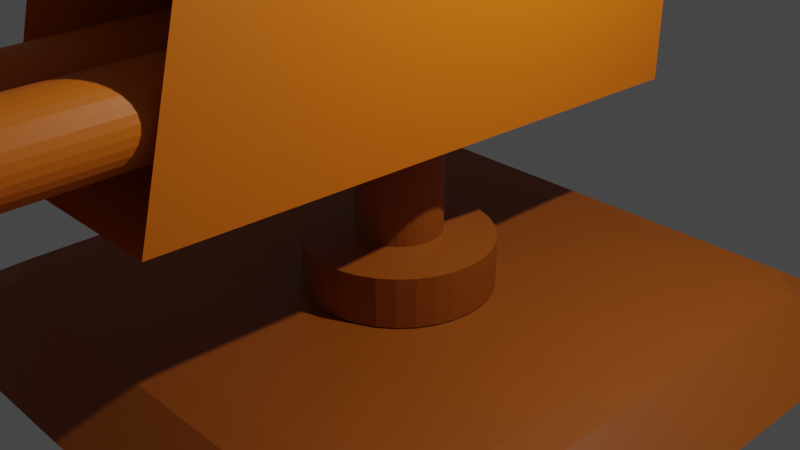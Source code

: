 # Source: coloredturnet.blend  (saved by Blender 2.92.15; exported with 4.5.12 LTS)
import bpy
from mathutils import Matrix  # noqa: F401  (used for matrix-valued properties, if any)

bpy.ops.wm.read_factory_settings(use_empty=True)
scene = bpy.context.scene
scene.name = 'Scene'

# ---- collections
col_collection = bpy.data.collections.new('Collection'); scene.collection.children.link(col_collection)

# ---- materials (node trees are filled in below, after node groups)
mat_material = bpy.data.materials.new('Material')
mat_material.use_transparent_shadow = False
mat_material_001 = bpy.data.materials.new('Material.001')
mat_material_001.use_transparent_shadow = False

# ---- material node trees
mat_material.use_nodes = True; mat_material.node_tree.nodes.clear()
_N = mat_material.node_tree.nodes; _L = mat_material.node_tree.links
n0 = _N.new('ShaderNodeBsdfPrincipled'); n0.name = 'Principled BSDF'; n0.location = (10, 300)
n0.distribution = 'GGX'
n0.subsurface_method = 'BURLEY'
n0.inputs[0].default_value = (0.305, 0.07227, 0.0009106, 1.0)
n0.inputs[3].default_value = 1.45
n0.inputs[27].default_value = (0.0, 0.0, 0.0, 1.0)
n0.inputs[28].default_value = 1.0
n1 = _N.new('ShaderNodeOutputMaterial'); n1.name = 'Material Output'; n1.location = (300, 300)
_L.new(n0.outputs[0], n1.inputs[0])
n1.is_active_output = True
mat_material_001.use_nodes = True; mat_material_001.node_tree.nodes.clear()
_N = mat_material_001.node_tree.nodes; _L = mat_material_001.node_tree.links
n0 = _N.new('ShaderNodeBsdfPrincipled'); n0.name = 'Principled BSDF'; n0.location = (10, 300)
n0.distribution = 'GGX'
n0.subsurface_method = 'BURLEY'
n0.inputs[0].default_value = (0.7842, 0.1749, 0.001391, 1.0)
n0.inputs[3].default_value = 1.45
n0.inputs[27].default_value = (0.0, 0.0, 0.0, 1.0)
n0.inputs[28].default_value = 1.0
n1 = _N.new('ShaderNodeOutputMaterial'); n1.name = 'Material Output'; n1.location = (300, 300)
_L.new(n0.outputs[0], n1.inputs[0])
n1.is_active_output = True

# ---- world
world_world = bpy.data.worlds.new('World'); scene.world = world_world
world_world.use_nodes = True; world_world.node_tree.nodes.clear()
_N = world_world.node_tree.nodes; _L = world_world.node_tree.links
n0 = _N.new('ShaderNodeOutputWorld'); n0.name = 'World Output'; n0.location = (300, 300)
n1 = _N.new('ShaderNodeBackground'); n1.name = 'Background'; n1.location = (10, 300)
n1.inputs[0].default_value = (0.05088, 0.05088, 0.05088, 1.0)
_L.new(n1.outputs[0], n0.inputs[0])
n0.is_active_output = True
world_world.color = (0.05088, 0.05088, 0.05088)
world_world.use_sun_shadow = False
world_world.sun_shadow_jitter_overblur = 0.0

# ---- cameras
cam_camera = bpy.data.cameras.new('Camera')
cam_camera.clip_end = 100.0
cam_camera.ortho_scale = 7.314

# ---- lights
light_light = bpy.data.lights.new('Light', 'POINT')
light_light.transmission_factor = 0.0
light_light.energy = 1000.0
light_light.shadow_soft_size = 0.1
light_light.shadow_maximum_resolution = 0.006
light_light.use_absolute_resolution = True

# ---- meshes
me_cylinder = bpy.data.meshes.new('Cylinder')
me_cylinder.from_pydata([(0.8317, -0.8317, -1.016), (-0.8317, -0.8317, -1.016), (0.8317, 0.8317, -1.016), (-0.8317, 0.8317, -1.016), (2.633, 3.011, -0.9995), (2.612, 2.612, -0.983), (3.011, 2.633, -0.9995), (3.385, 3.385, -1.443), (3.344, 3.722, -1.42), (3.722, 3.344, -1.42), (3.011, -2.633, -0.9995), (2.612, -2.612, -0.983), (2.633, -3.011, -0.9995), (3.722, -3.344, -1.42), (3.344, -3.722, -1.42), (3.385, -3.385, -1.443), (-2.633, 3.011, -0.9995), (-3.011, 2.633, -0.9995), (-2.612, 2.612, -0.983), (-3.722, 3.344, -1.42), (-3.344, 3.722, -1.42), (-3.385, 3.385, -1.443), (-3.011, -2.633, -0.9995), (-2.633, -3.011, -0.9995), (-2.612, -2.612, -0.983), (-3.385, -3.385, -1.443), (-3.344, -3.722, -1.42), (-3.722, -3.344, -1.42), (0.0, 1.0, -1.0), (0.0, 1.0, -0.4685), (0.1951, 0.9808, -1.0), (0.1951, 0.9808, -0.4685), (0.3827, 0.9239, -1.0), (0.3827, 0.9239, -0.4685), (0.5556, 0.8315, -1.0), (0.5556, 0.8315, -0.4685), (0.7071, 0.7071, -1.0), (0.7071, 0.7071, -0.4685), (0.8315, 0.5556, -1.0), (0.8315, 0.5556, -0.4685), (0.9239, 0.3827, -1.0), (0.9239, 0.3827, -0.4685), (0.9808, 0.1951, -1.0), (0.9808, 0.1951, -0.4685), (1.0, 7.55e-08, -1.0), (1.0, 7.55e-08, -0.4685), (0.9808, -0.1951, -1.0), (0.9808, -0.1951, -0.4685), (0.9239, -0.3827, -1.0), (0.9239, -0.3827, -0.4685), (0.8315, -0.5556, -1.0), (0.8315, -0.5556, -0.4685), (0.7071, -0.7071, -1.0), (0.7071, -0.7071, -0.4685), (0.5556, -0.8315, -1.0), (0.5556, -0.8315, -0.4685), (0.3827, -0.9239, -1.0), (0.3827, -0.9239, -0.4685), (0.1951, -0.9808, -1.0), (0.1951, -0.9808, -0.4685), (-3.258e-07, -1.0, -1.0), (-3.258e-07, -1.0, -0.4685), (-0.1951, -0.9808, -1.0), (-0.1951, -0.9808, -0.4685), (-0.3827, -0.9239, -1.0), (-0.3827, -0.9239, -0.4685), (-0.5556, -0.8315, -1.0), (-0.5556, -0.8315, -0.4685), (-0.7071, -0.7071, -1.0), (-0.7071, -0.7071, -0.4685), (-0.8315, -0.5556, -1.0), (-0.8315, -0.5556, -0.4685), (-0.9239, -0.3827, -1.0), (-0.9239, -0.3827, -0.4685), (-0.9808, -0.1951, -1.0), (-0.9808, -0.1951, -0.4685), (-1.0, 9.656e-07, -1.0), (-1.0, 9.656e-07, -0.4685), (-0.9808, 0.1951, -1.0), (-0.9808, 0.1951, -0.4685), (-0.9239, 0.3827, -1.0), (-0.9239, 0.3827, -0.4685), (-0.8315, 0.5556, -1.0), (-0.8315, 0.5556, -0.4685), (-0.7071, 0.7071, -1.0), (-0.7071, 0.7071, -0.4685), (-0.5556, 0.8315, -1.0), (-0.5556, 0.8315, -0.4685), (-0.3827, 0.9239, -1.0), (-0.3827, 0.9239, -0.4685), (-0.1951, 0.9808, -1.0), (-0.1951, 0.9808, -0.4685), (0.08853, 0.4451, -0.4089), (6.486e-08, 0.4538, -0.4089), (0.1737, 0.4192, -0.4089), (0.2521, 0.3773, -0.4089), (0.3209, 0.3209, -0.4089), (0.3773, 0.2521, -0.4089), (0.4192, 0.1737, -0.4089), (0.4451, 0.08853, -0.4089), (0.4538, 1.899e-07, -0.4089), (0.4451, -0.08853, -0.4089), (0.4192, -0.1737, -0.4089), (0.3773, -0.2521, -0.4089), (0.3209, -0.3209, -0.4089), (0.2521, -0.3773, -0.4089), (0.1737, -0.4192, -0.4089), (0.08853, -0.4451, -0.4089), (-8.3e-08, -0.4538, -0.4089), (-0.08853, -0.4451, -0.4089), (-0.1737, -0.4192, -0.4089), (-0.2521, -0.3773, -0.4089), (-0.3209, -0.3209, -0.4089), (-0.3773, -0.2521, -0.4089), (-0.4192, -0.1737, -0.4089), (-0.4451, -0.08853, -0.4089), (-0.4538, 5.938e-07, -0.4089), (-0.4451, 0.08853, -0.4089), (-0.4192, 0.1737, -0.4089), (-0.3773, 0.2521, -0.4089), (-0.3209, 0.3209, -0.4089), (-0.2521, 0.3773, -0.4089), (-0.1737, 0.4192, -0.4089), (-0.08853, 0.4451, -0.4089), (0.08853, 0.4451, 0.9638), (6.594e-08, 0.4538, 0.9638), (0.1737, 0.4192, 0.9638), (0.2521, 0.3773, 0.9638), (0.3209, 0.3209, 0.9638), (0.3773, 0.2521, 0.9638), (0.4192, 0.1737, 0.9638), (0.4451, 0.08853, 0.9638), (0.4538, 1.899e-07, 0.9638), (0.4451, -0.08853, 0.9638), (0.4192, -0.1737, 0.9638), (0.3773, -0.2521, 0.9638), (0.3209, -0.3209, 0.9638), (0.2521, -0.3773, 0.9638), (0.1737, -0.4192, 0.9638), (0.08853, -0.4451, 0.9638), (-8.192e-08, -0.4538, 0.9638), (-0.08853, -0.4451, 0.9638), (-0.1737, -0.4192, 0.9638), (-0.2521, -0.3773, 0.9638), (-0.3209, -0.3209, 0.9638), (-0.3773, -0.2521, 0.9638), (-0.4192, -0.1737, 0.9638), (-0.4451, -0.08853, 0.9638), (-0.4538, 5.938e-07, 0.9638), (-0.4451, 0.08853, 0.9638), (-0.4192, 0.1737, 0.9638), (-0.3773, 0.2521, 0.9638), (-0.3209, 0.3209, 0.9638), (-0.2521, 0.3773, 0.9638), (-0.1737, 0.4192, 0.9638), (-0.08853, 0.4451, 0.9638)], [], [(27, 22, 17, 19), (24, 11, 0, 1), (18, 24, 1, 3), (14, 12, 23, 26), (5, 18, 3, 2), (9, 6, 10, 13), (2, 3, 1, 0), (21, 7, 15, 25), (11, 5, 2, 0), (4, 5, 6), (7, 8, 9), (10, 11, 12), (13, 14, 15), (16, 17, 18), (19, 20, 21), (22, 23, 24), (25, 26, 27), (21, 25, 27, 19), (7, 21, 20, 8), (6, 9, 8, 4), (26, 23, 22, 27), (12, 14, 13, 10), (16, 20, 19, 17), (11, 24, 23, 12), (5, 11, 10, 6), (25, 15, 14, 26), (24, 18, 17, 22), (18, 5, 4, 16), (15, 7, 9, 13), (20, 16, 4, 8), (28, 29, 31, 30), (30, 31, 33, 32), (32, 33, 35, 34), (34, 35, 37, 36), (36, 37, 39, 38), (38, 39, 41, 40), (40, 41, 43, 42), (42, 43, 45, 44), (44, 45, 47, 46), (46, 47, 49, 48), (48, 49, 51, 50), (50, 51, 53, 52), (52, 53, 55, 54), (54, 55, 57, 56), (56, 57, 59, 58), (58, 59, 61, 60), (60, 61, 63, 62), (62, 63, 65, 64), (64, 65, 67, 66), (66, 67, 69, 68), (68, 69, 71, 70), (70, 71, 73, 72), (72, 73, 75, 74), (74, 75, 77, 76), (76, 77, 79, 78), (78, 79, 81, 80), (80, 81, 83, 82), (82, 83, 85, 84), (84, 85, 87, 86), (86, 87, 89, 88), (41, 39, 97, 98), (88, 89, 91, 90), (90, 91, 29, 28), (28, 30, 32, 34, 36, 38, 40, 42, 44, 46, 48, 50, 52, 54, 56, 58, 60, 62, 64, 66, 68, 70, 72, 74, 76, 78, 80, 82, 84, 86, 88, 90), (121, 120, 152, 153), (59, 57, 106, 107), (77, 75, 115, 116), (33, 31, 92, 94), (51, 49, 102, 103), (69, 67, 111, 112), (87, 85, 120, 121), (43, 41, 98, 99), (61, 59, 107, 108), (79, 77, 116, 117), (35, 33, 94, 95), (53, 51, 103, 104), (71, 69, 112, 113), (89, 87, 121, 122), (45, 43, 99, 100), (63, 61, 108, 109), (81, 79, 117, 118), (37, 35, 95, 96), (55, 53, 104, 105), (73, 71, 113, 114), (91, 89, 122, 123), (47, 45, 100, 101), (65, 63, 109, 110), (83, 81, 118, 119), (39, 37, 96, 97), (57, 55, 105, 106), (75, 73, 114, 115), (31, 29, 93, 92), (29, 91, 123, 93), (49, 47, 101, 102), (67, 65, 110, 111), (85, 83, 119, 120), (124, 125, 155, 154, 153, 152, 151, 150, 149, 148, 147, 146, 145, 144, 143, 142, 141, 140, 139, 138, 137, 136, 135, 134, 133, 132, 131, 130, 129, 128, 127, 126), (108, 107, 139, 140), (95, 94, 126, 127), (122, 121, 153, 154), (109, 108, 140, 141), (96, 95, 127, 128), (123, 122, 154, 155), (110, 109, 141, 142), (97, 96, 128, 129), (93, 123, 155, 125), (111, 110, 142, 143), (98, 97, 129, 130), (112, 111, 143, 144), (99, 98, 130, 131), (113, 112, 144, 145), (100, 99, 131, 132), (114, 113, 145, 146), (101, 100, 132, 133), (115, 114, 146, 147), (102, 101, 133, 134), (116, 115, 147, 148), (103, 102, 134, 135), (117, 116, 148, 149), (104, 103, 135, 136), (118, 117, 149, 150), (105, 104, 136, 137), (119, 118, 150, 151), (106, 105, 137, 138), (92, 93, 125, 124), (120, 119, 151, 152), (107, 106, 138, 139), (94, 92, 124, 126)])
_uv = me_cylinder.uv_layers.new(name='UVMap')
_uv.uv.foreach_set('vector', [0.4279, 0.2212, 0.5567, 0.2225, 0.5567, 0.3482, 0.4279, 0.3494, 0.5639, 0.7862, 0.5639, 0.6431, 0.5639, 0.6431, 0.5639, 0.7862, 0.5639, 0.3569, 0.5639, 0.2138, 0.5639, 0.2138, 0.5639, 0.3569, 0.4948, 0.6681, 0.5562, 0.6687, 0.5562, 0.7287, 0.4948, 0.7292, 0.5639, 0.5, 0.5639, 0.3569, 0.5639, 0.3569, 0.5639, 0.5, 0.4566, 0.536, 0.528, 0.5367, 0.528, 0.6064, 0.4566, 0.6071, 0.5639, 0.5, 0.707, 0.5, 0.707, 0.6431, 0.5639, 0.6431, 0.3135, 0.5358, 0.3849, 0.5358, 0.3849, 0.6073, 0.3135, 0.6073, 0.5639, 0.6431, 0.5639, 0.5, 0.5639, 0.5, 0.5639, 0.6431, 0.5567, 0.4913, 0.5639, 0.5, 0.528, 0.5367, 0.3849, 0.5358, 0.4128, 0.5, 0.4207, 0.5079, 0.528, 0.6064, 0.5639, 0.6431, 0.5562, 0.6687, 0.42, 0.6352, 0.4128, 0.6431, 0.4136, 0.6431, 0.5567, 0.3656, 0.5567, 0.3482, 0.5639, 0.3569, 0.2784, 0.5079, 0.2856, 0.5, 0.2776, 0.5072, 0.5567, 0.2225, 0.5575, 0.2138, 0.5639, 0.2224, 0.3135, 0.6073, 0.2856, 0.6431, 0.2776, 0.6352, 0.3135, 0.5358, 0.3135, 0.6073, 0.2776, 0.6352, 0.2776, 0.5079, 0.3849, 0.5358, 0.3135, 0.5358, 0.2856, 0.5, 0.4128, 0.5, 0.528, 0.5367, 0.4566, 0.536, 0.4279, 0.4925, 0.5567, 0.4913, 0.4286, 0.2138, 0.5575, 0.2138, 0.5567, 0.2225, 0.4279, 0.2212, 0.5562, 0.6687, 0.4948, 0.6681, 0.4566, 0.6071, 0.528, 0.6064, 0.5567, 0.3656, 0.4279, 0.3644, 0.4279, 0.3494, 0.5567, 0.3482, 0.5639, 0.6431, 0.5639, 0.7862, 0.5562, 0.7287, 0.5562, 0.6687, 0.5639, 0.5, 0.5639, 0.6431, 0.528, 0.6064, 0.528, 0.5367, 0.3135, 0.6073, 0.3849, 0.6073, 0.4128, 0.6431, 0.2856, 0.6431, 0.5639, 0.2138, 0.5639, 0.3569, 0.5567, 0.3482, 0.5567, 0.2225, 0.5639, 0.3569, 0.5639, 0.5, 0.5567, 0.4913, 0.5567, 0.3656, 0.3849, 0.6073, 0.3849, 0.5358, 0.4566, 0.536, 0.4566, 0.6071, 0.4279, 0.3644, 0.5567, 0.3656, 0.5567, 0.4913, 0.4279, 0.4925, 0.7785, 0.5, 0.7785, 0.7862, 0.7606, 0.7862, 0.7606, 0.5, 0.7606, 0.5, 0.7606, 0.7862, 0.7427, 0.7862, 0.7427, 0.5, 0.7427, 0.5, 0.7427, 0.7862, 0.7249, 0.7862, 0.7249, 0.5, 0.7249, 0.5, 0.7249, 0.7862, 0.707, 0.7862, 0.707, 0.5, 0.707, 0.5, 0.707, 0.7862, 0.6891, 0.7862, 0.6891, 0.5, 0.6891, 0.5, 0.6891, 0.7862, 0.6712, 0.7862, 0.6712, 0.5, 0.6712, 0.5, 0.6712, 0.7862, 0.6533, 0.7862, 0.6533, 0.5, 0.6533, 0.5, 0.6533, 0.7862, 0.6354, 0.7862, 0.6354, 0.5, 0.6354, 0.5, 0.6354, 0.7862, 0.6175, 0.7862, 0.6175, 0.5, 0.6175, 0.5, 0.6175, 0.7862, 0.5996, 0.7862, 0.5996, 0.5, 0.5996, 0.5, 0.5996, 0.7862, 0.5817, 0.7862, 0.5817, 0.5, 0.5817, 0.5, 0.5817, 0.7862, 0.5639, 0.7862, 0.5639, 0.5, 0.5639, 0.5, 0.5639, 0.7862, 0.546, 0.7862, 0.546, 0.5, 0.546, 0.5, 0.546, 0.7862, 0.5281, 0.7862, 0.5281, 0.5, 0.5281, 0.5, 0.5281, 0.7862, 0.5102, 0.7862, 0.5102, 0.5, 0.5102, 0.5, 0.5102, 0.7862, 0.4923, 0.7862, 0.4923, 0.5, 0.4923, 0.5, 0.4923, 0.7862, 0.4744, 0.7862, 0.4744, 0.5, 0.4744, 0.5, 0.4744, 0.7862, 0.4565, 0.7862, 0.4565, 0.5, 0.4565, 0.5, 0.4565, 0.7862, 0.4386, 0.7862, 0.4386, 0.5, 0.4386, 0.5, 0.4386, 0.7862, 0.4207, 0.7862, 0.4207, 0.5, 0.4207, 0.5, 0.4207, 0.7862, 0.4028, 0.7862, 0.4028, 0.5, 0.4028, 0.5, 0.4028, 0.7862, 0.385, 0.7862, 0.385, 0.5, 0.385, 0.5, 0.385, 0.7862, 0.3671, 0.7862, 0.3671, 0.5, 0.3671, 0.5, 0.3671, 0.7862, 0.3492, 0.7862, 0.3492, 0.5, 0.3492, 0.5, 0.3492, 0.7862, 0.3313, 0.7862, 0.3313, 0.5, 0.3313, 0.5, 0.3313, 0.7862, 0.3134, 0.7862, 0.3134, 0.5, 0.3134, 0.5, 0.3134, 0.7862, 0.2955, 0.7862, 0.2955, 0.5, 0.2955, 0.5, 0.2955, 0.7862, 0.2776, 0.7862, 0.2776, 0.5, 0.2776, 0.5, 0.2776, 0.7862, 0.2597, 0.7862, 0.2597, 0.5, 0.2597, 0.5, 0.2597, 0.7862, 0.2418, 0.7862, 0.2418, 0.5, 0.6712, 0.7862, 0.6891, 0.7862, 0.6891, 0.7862, 0.6712, 0.7862, 0.2418, 0.5, 0.2418, 0.7862, 0.224, 0.7862, 0.224, 0.5, 0.224, 0.5, 0.224, 0.7862, 0.2061, 0.7862, 0.2061, 0.5, 0.7215, 0.3724, 0.7126, 0.3733, 0.7041, 0.3758, 0.6963, 0.38, 0.6894, 0.3857, 0.6837, 0.3926, 0.6795, 0.4004, 0.6769, 0.409, 0.6761, 0.4178, 0.6769, 0.4267, 0.6795, 0.4352, 0.6837, 0.4431, 0.6894, 0.45, 0.6963, 0.4556, 0.7041, 0.4598, 0.7126, 0.4624, 0.7215, 0.4633, 0.7304, 0.4624, 0.7389, 0.4598, 0.7467, 0.4556, 0.7536, 0.4499, 0.7593, 0.4431, 0.7635, 0.4352, 0.7661, 0.4267, 0.7669, 0.4178, 0.7661, 0.409, 0.7635, 0.4004, 0.7593, 0.3926, 0.7536, 0.3857, 0.7467, 0.38, 0.7389, 0.3758, 0.7304, 0.3733, 0.2597, 0.7862, 0.2776, 0.7862, 0.2776, 0.7862, 0.2597, 0.7862, 0.5102, 0.7862, 0.5281, 0.7862, 0.5281, 0.7862, 0.5102, 0.7862, 0.3492, 0.7862, 0.3671, 0.7862, 0.3671, 0.7862, 0.3492, 0.7862, 0.7427, 0.7862, 0.7606, 0.7862, 0.7606, 0.7862, 0.7427, 0.7862, 0.5817, 0.7862, 0.5996, 0.7862, 0.5996, 0.7862, 0.5817, 0.7862, 0.4207, 0.7862, 0.4386, 0.7862, 0.4386, 0.7862, 0.4207, 0.7862, 0.2597, 0.7862, 0.2776, 0.7862, 0.2776, 0.7862, 0.2597, 0.7862, 0.6533, 0.7862, 0.6712, 0.7862, 0.6712, 0.7862, 0.6533, 0.7862, 0.4923, 0.7862, 0.5102, 0.7862, 0.5102, 0.7862, 0.4923, 0.7862, 0.3313, 0.7862, 0.3492, 0.7862, 0.3492, 0.7862, 0.3313, 0.7862, 0.7249, 0.7862, 0.7427, 0.7862, 0.7427, 0.7862, 0.7249, 0.7862, 0.5639, 0.7862, 0.5817, 0.7862, 0.5817, 0.7862, 0.5639, 0.7862, 0.4028, 0.7862, 0.4207, 0.7862, 0.4207, 0.7862, 0.4028, 0.7862, 0.2418, 0.7862, 0.2597, 0.7862, 0.2597, 0.7862, 0.2418, 0.7862, 0.6354, 0.7862, 0.6533, 0.7862, 0.6533, 0.7862, 0.6354, 0.7862, 0.4744, 0.7862, 0.4923, 0.7862, 0.4923, 0.7862, 0.4744, 0.7862, 0.3134, 0.7862, 0.3313, 0.7862, 0.3313, 0.7862, 0.3134, 0.7862, 0.707, 0.7862, 0.7249, 0.7862, 0.7249, 0.7862, 0.707, 0.7862, 0.546, 0.7862, 0.5639, 0.7862, 0.5639, 0.7862, 0.546, 0.7862, 0.385, 0.7862, 0.4028, 0.7862, 0.4028, 0.7862, 0.385, 0.7862, 0.224, 0.7862, 0.2418, 0.7862, 0.2418, 0.7862, 0.224, 0.7862, 0.6175, 0.7862, 0.6354, 0.7862, 0.6354, 0.7862, 0.6175, 0.7862, 0.4565, 0.7862, 0.4744, 0.7862, 0.4744, 0.7862, 0.4565, 0.7862, 0.2955, 0.7862, 0.3134, 0.7862, 0.3134, 0.7862, 0.2955, 0.7862, 0.6891, 0.7862, 0.707, 0.7862, 0.707, 0.7862, 0.6891, 0.7862, 0.5281, 0.7862, 0.546, 0.7862, 0.546, 0.7862, 0.5281, 0.7862, 0.3671, 0.7862, 0.385, 0.7862, 0.385, 0.7862, 0.3671, 0.7862, 0.7606, 0.7862, 0.7785, 0.7862, 0.7785, 0.7862, 0.7606, 0.7862, 0.2061, 0.7862, 0.224, 0.7862, 0.224, 0.7862, 0.2061, 0.7862, 0.5996, 0.7862, 0.6175, 0.7862, 0.6175, 0.7862, 0.5996, 0.7862, 0.4386, 0.7862, 0.4565, 0.7862, 0.4565, 0.7862, 0.4386, 0.7862, 0.2776, 0.7862, 0.2955, 0.7862, 0.2955, 0.7862, 0.2776, 0.7862, 0.2515, 0.3362, 0.2407, 0.3373, 0.2299, 0.3362, 0.2196, 0.3331, 0.21, 0.328, 0.2016, 0.3211, 0.1948, 0.3127, 0.1896, 0.3031, 0.1865, 0.2928, 0.1854, 0.282, 0.1865, 0.2712, 0.1896, 0.2608, 0.1948, 0.2513, 0.2016, 0.2429, 0.21, 0.236, 0.2196, 0.2309, 0.2299, 0.2277, 0.2407, 0.2267, 0.2515, 0.2277, 0.2619, 0.2309, 0.2714, 0.236, 0.2798, 0.2429, 0.2867, 0.2513, 0.2918, 0.2608, 0.295, 0.2712, 0.296, 0.282, 0.295, 0.2928, 0.2918, 0.3031, 0.2867, 0.3127, 0.2798, 0.3211, 0.2714, 0.328, 0.2619, 0.3331, 0.4923, 0.7862, 0.5102, 0.7862, 0.5102, 0.7862, 0.4923, 0.7862, 0.7249, 0.7862, 0.7427, 0.7862, 0.7427, 0.7862, 0.7249, 0.7862, 0.2418, 0.7862, 0.2597, 0.7862, 0.2597, 0.7862, 0.2418, 0.7862, 0.4744, 0.7862, 0.4923, 0.7862, 0.4923, 0.7862, 0.4744, 0.7862, 0.707, 0.7862, 0.7249, 0.7862, 0.7249, 0.7862, 0.707, 0.7862, 0.224, 0.7862, 0.2418, 0.7862, 0.2418, 0.7862, 0.224, 0.7862, 0.4565, 0.7862, 0.4744, 0.7862, 0.4744, 0.7862, 0.4565, 0.7862, 0.6891, 0.7862, 0.707, 0.7862, 0.707, 0.7862, 0.6891, 0.7862, 0.2061, 0.7862, 0.224, 0.7862, 0.224, 0.7862, 0.2061, 0.7862, 0.4386, 0.7862, 0.4565, 0.7862, 0.4565, 0.7862, 0.4386, 0.7862, 0.6712, 0.7862, 0.6891, 0.7862, 0.6891, 0.7862, 0.6712, 0.7862, 0.4207, 0.7862, 0.4386, 0.7862, 0.4386, 0.7862, 0.4207, 0.7862, 0.6533, 0.7862, 0.6712, 0.7862, 0.6712, 0.7862, 0.6533, 0.7862, 0.4028, 0.7862, 0.4207, 0.7862, 0.4207, 0.7862, 0.4028, 0.7862, 0.6354, 0.7862, 0.6533, 0.7862, 0.6533, 0.7862, 0.6354, 0.7862, 0.385, 0.7862, 0.4028, 0.7862, 0.4028, 0.7862, 0.385, 0.7862, 0.6175, 0.7862, 0.6354, 0.7862, 0.6354, 0.7862, 0.6175, 0.7862, 0.3671, 0.7862, 0.385, 0.7862, 0.385, 0.7862, 0.3671, 0.7862, 0.5996, 0.7862, 0.6175, 0.7862, 0.6175, 0.7862, 0.5996, 0.7862, 0.3492, 0.7862, 0.3671, 0.7862, 0.3671, 0.7862, 0.3492, 0.7862, 0.5817, 0.7862, 0.5996, 0.7862, 0.5996, 0.7862, 0.5817, 0.7862, 0.3313, 0.7862, 0.3492, 0.7862, 0.3492, 0.7862, 0.3313, 0.7862, 0.5639, 0.7862, 0.5817, 0.7862, 0.5817, 0.7862, 0.5639, 0.7862, 0.3134, 0.7862, 0.3313, 0.7862, 0.3313, 0.7862, 0.3134, 0.7862, 0.546, 0.7862, 0.5639, 0.7862, 0.5639, 0.7862, 0.546, 0.7862, 0.2955, 0.7862, 0.3134, 0.7862, 0.3134, 0.7862, 0.2955, 0.7862, 0.5281, 0.7862, 0.546, 0.7862, 0.546, 0.7862, 0.5281, 0.7862, 0.7606, 0.7862, 0.7785, 0.7862, 0.7785, 0.7862, 0.7606, 0.7862, 0.2776, 0.7862, 0.2955, 0.7862, 0.2955, 0.7862, 0.2776, 0.7862, 0.5102, 0.7862, 0.5281, 0.7862, 0.5281, 0.7862, 0.5102, 0.7862, 0.7427, 0.7862, 0.7606, 0.7862, 0.7606, 0.7862, 0.7427, 0.7862])
me_cylinder.materials.append(mat_material)
me_cylinder.use_remesh_fix_poles = True
me_cylinder.use_remesh_preserve_attributes = False
me_cylinder.use_mirror_vertex_groups = False
me_cylinder.update()
me_cube_001 = bpy.data.meshes.new('Cube.001')
me_cube_001.from_pydata([(-1.01, -3.474, -0.9087), (-1.01, -3.022, 0.9087), (-1.01, 2.787, -1.01), (-1.01, 2.787, 1.01), (1.01, -3.474, -0.9087), (1.01, -3.022, 0.9087), (1.01, 2.787, -1.01), (1.01, 2.787, 1.01), (-0.9591, -2.877, 1.231), (-0.9591, 2.639, 1.327), (0.9591, 2.639, 1.327), (0.9591, -2.877, 1.231), (-0.7822, -2.369, 1.403), (-0.7822, 2.129, 1.481), (0.7822, 2.129, 1.481), (0.7822, -2.369, 1.403), (-0.47, -8.585, -0.484), (-0.47, -7.813, -0.4701), (-0.3945, -8.584, -0.4766), (-0.3945, -7.813, -0.4627), (-0.3219, -8.582, -0.4546), (-0.3219, -7.811, -0.4407), (-0.2549, -8.579, -0.419), (-0.2549, -7.808, -0.4051), (-0.1963, -8.575, -0.371), (-0.1963, -7.804, -0.3571), (-0.1481, -8.571, -0.3125), (-0.1481, -7.799, -0.2987), (-0.1124, -8.565, -0.2458), (-0.1124, -7.793, -0.232), (-0.09032, -8.559, -0.1734), (-0.09032, -7.787, -0.1596), (-0.08288, -8.553, -0.09817), (-0.08288, -7.781, -0.08431), (-0.09032, -8.546, -0.02291), (-0.09032, -7.775, -0.009047), (-0.1124, -8.54, 0.04947), (-0.1124, -7.769, 0.06333), (-0.1481, -8.535, 0.1162), (-0.1481, -7.763, 0.13), (-0.1963, -8.53, 0.1746), (-0.1963, -7.758, 0.1885), (-0.2549, -8.526, 0.2226), (-0.2549, -7.755, 0.2365), (-0.3219, -8.523, 0.2583), (-0.3219, -7.752, 0.2721), (-0.3945, -8.521, 0.2802), (-0.3945, -7.75, 0.2941), (-0.47, -8.521, 0.2876), (-0.47, -7.749, 0.3015), (-0.5455, -8.521, 0.2802), (-0.5455, -7.75, 0.2941), (-0.6182, -8.523, 0.2583), (-0.6182, -7.752, 0.2721), (-0.6851, -8.526, 0.2226), (-0.6851, -7.755, 0.2365), (-0.7438, -8.53, 0.1746), (-0.7438, -7.758, 0.1885), (-0.7919, -8.535, 0.1162), (-0.7919, -7.763, 0.13), (-0.8277, -8.54, 0.04946), (-0.8277, -7.769, 0.06333), (-0.8497, -8.546, -0.02291), (-0.8497, -7.775, -0.009048), (-0.8571, -8.553, -0.09817), (-0.8571, -7.781, -0.08431), (-0.8497, -8.559, -0.1734), (-0.8497, -7.787, -0.1596), (-0.8277, -8.565, -0.2458), (-0.8277, -7.793, -0.232), (-0.7919, -8.571, -0.3125), (-0.7919, -7.799, -0.2987), (-0.7438, -8.575, -0.371), (-0.7438, -7.804, -0.3571), (-0.6851, -8.579, -0.419), (-0.6851, -7.808, -0.4051), (-0.6182, -8.582, -0.4546), (-0.6182, -7.811, -0.4407), (-0.5455, -8.584, -0.4766), (-0.5455, -7.813, -0.4627), (-0.3945, 1.755, -0.345), (-0.47, 1.755, -0.3524), (-0.3219, 1.757, -0.3231), (-0.2549, 1.76, -0.2874), (-0.1963, 1.764, -0.2394), (-0.1481, 1.769, -0.181), (-0.1124, 1.775, -0.1143), (-0.09032, 1.781, -0.04189), (-0.08288, 1.787, 0.03338), (-0.09032, 1.793, 0.1086), (-0.1124, 1.799, 0.181), (-0.1481, 1.805, 0.2477), (-0.1963, 1.81, 0.3062), (-0.2549, 1.814, 0.3542), (-0.3219, 1.817, 0.3898), (-0.3945, 1.818, 0.4118), (-0.47, 1.819, 0.4192), (-0.5455, 1.818, 0.4118), (-0.6182, 1.817, 0.3898), (-0.6851, 1.814, 0.3542), (-0.7438, 1.81, 0.3062), (-0.7919, 1.805, 0.2477), (-0.8277, 1.799, 0.181), (-0.8497, 1.793, 0.1086), (-0.8571, 1.787, 0.03338), (-0.8497, 1.781, -0.04189), (-0.8277, 1.775, -0.1143), (-0.7919, 1.769, -0.181), (-0.7438, 1.764, -0.2394), (-0.6851, 1.76, -0.2874), (-0.6182, 1.757, -0.3231), (-0.5455, 1.755, -0.345), (0.5485, -8.602, -0.4478), (0.5485, -7.83, -0.434), (0.624, -8.601, -0.4404), (0.624, -7.829, -0.4266), (0.6966, -8.599, -0.4185), (0.6966, -7.828, -0.4046), (0.7635, -8.596, -0.3828), (0.7635, -7.825, -0.369), (0.8222, -8.592, -0.3348), (0.8222, -7.821, -0.321), (0.8703, -8.587, -0.2764), (0.8703, -7.816, -0.2625), (0.9061, -8.582, -0.2097), (0.9061, -7.81, -0.1958), (0.9281, -8.576, -0.1373), (0.9281, -7.804, -0.1234), (0.9356, -8.569, -0.06204), (0.9356, -7.798, -0.04818), (0.9281, -8.563, 0.01323), (0.9281, -7.792, 0.02709), (0.9061, -8.557, 0.0856), (0.9061, -7.786, 0.09946), (0.8703, -8.552, 0.1523), (0.8703, -7.78, 0.1662), (0.8222, -8.547, 0.2108), (0.8222, -7.775, 0.2246), (0.7635, -8.543, 0.2587), (0.7635, -7.771, 0.2726), (0.6966, -8.54, 0.2944), (0.6966, -7.768, 0.3083), (0.624, -8.538, 0.3163), (0.624, -7.766, 0.3302), (0.5485, -8.537, 0.3238), (0.5485, -7.766, 0.3376), (0.4729, -8.538, 0.3163), (0.4729, -7.766, 0.3302), (0.4003, -8.54, 0.2944), (0.4003, -7.768, 0.3083), (0.3334, -8.543, 0.2587), (0.3334, -7.771, 0.2726), (0.2747, -8.547, 0.2108), (0.2747, -7.775, 0.2246), (0.2266, -8.552, 0.1523), (0.2266, -7.78, 0.1662), (0.1908, -8.557, 0.0856), (0.1908, -7.786, 0.09946), (0.1688, -8.563, 0.01323), (0.1688, -7.792, 0.02709), (0.1613, -8.569, -0.06204), (0.1613, -7.798, -0.04818), (0.1688, -8.576, -0.1373), (0.1688, -7.804, -0.1234), (0.1908, -8.582, -0.2097), (0.1908, -7.81, -0.1958), (0.2266, -8.587, -0.2764), (0.2266, -7.816, -0.2625), (0.2747, -8.592, -0.3348), (0.2747, -7.821, -0.321), (0.3334, -8.596, -0.3828), (0.3334, -7.825, -0.369), (0.4003, -8.599, -0.4185), (0.4003, -7.828, -0.4046), (0.4729, -8.601, -0.4404), (0.4729, -7.829, -0.4266), (0.624, 1.739, -0.3089), (0.5485, 1.738, -0.3163), (0.6966, 1.741, -0.2869), (0.7635, 1.743, -0.2513), (0.8222, 1.747, -0.2033), (0.8703, 1.752, -0.1448), (0.9061, 1.758, -0.07813), (0.9281, 1.764, -0.005755), (0.9356, 1.77, 0.06951), (0.9281, 1.776, 0.1448), (0.9061, 1.782, 0.2171), (0.8703, 1.788, 0.2838), (0.8222, 1.793, 0.3423), (0.7635, 1.797, 0.3903), (0.6966, 1.8, 0.4259), (0.624, 1.802, 0.4479), (0.5485, 1.802, 0.4553), (0.4729, 1.802, 0.4479), (0.4003, 1.8, 0.4259), (0.3334, 1.797, 0.3903), (0.2747, 1.793, 0.3423), (0.2266, 1.788, 0.2838), (0.1908, 1.782, 0.2171), (0.1688, 1.776, 0.1448), (0.1613, 1.77, 0.06951), (0.1688, 1.764, -0.005756), (0.1908, 1.758, -0.07813), (0.2266, 1.752, -0.1448), (0.2747, 1.747, -0.2033), (0.3334, 1.743, -0.2513), (0.4003, 1.741, -0.2869), (0.4729, 1.739, -0.3089)], [], [(0, 1, 3, 2), (2, 3, 7, 6), (6, 7, 5, 4), (2, 6, 4, 0), (5, 7, 10, 11), (8, 11, 15, 12), (3, 1, 8, 9), (7, 3, 9, 10), (14, 13, 12, 15), (10, 9, 13, 14), (11, 10, 14, 15), (9, 8, 12, 13), (16, 17, 19, 18), (18, 19, 21, 20), (20, 21, 23, 22), (22, 23, 25, 24), (24, 25, 27, 26), (26, 27, 29, 28), (28, 29, 31, 30), (30, 31, 33, 32), (32, 33, 35, 34), (34, 35, 37, 36), (36, 37, 39, 38), (38, 39, 41, 40), (40, 41, 43, 42), (42, 43, 45, 44), (44, 45, 47, 46), (46, 47, 49, 48), (48, 49, 51, 50), (50, 51, 53, 52), (52, 53, 55, 54), (54, 55, 57, 56), (56, 57, 59, 58), (58, 59, 61, 60), (60, 61, 63, 62), (62, 63, 65, 64), (64, 65, 67, 66), (66, 67, 69, 68), (68, 69, 71, 70), (70, 71, 73, 72), (72, 73, 75, 74), (74, 75, 77, 76), (16, 18, 20, 22, 24, 26, 28, 30, 32, 34, 36, 38, 40, 42, 44, 46, 48, 50, 52, 54, 56, 58, 60, 62, 64, 66, 68, 70, 72, 74, 76, 78), (76, 77, 79, 78), (78, 79, 17, 16), (75, 73, 108, 109), (80, 81, 111, 110, 109, 108, 107, 106, 105, 104, 103, 102, 101, 100, 99, 98, 97, 96, 95, 94, 93, 92, 91, 90, 89, 88, 87, 86, 85, 84, 83, 82), (31, 29, 86, 87), (49, 47, 95, 96), (67, 65, 104, 105), (23, 21, 82, 83), (41, 39, 91, 92), (59, 57, 100, 101), (77, 75, 109, 110), (33, 31, 87, 88), (51, 49, 96, 97), (69, 67, 105, 106), (25, 23, 83, 84), (43, 41, 92, 93), (61, 59, 101, 102), (79, 77, 110, 111), (35, 33, 88, 89), (53, 51, 97, 98), (71, 69, 106, 107), (27, 25, 84, 85), (45, 43, 93, 94), (63, 61, 102, 103), (19, 17, 81, 80), (17, 79, 111, 81), (37, 35, 89, 90), (55, 53, 98, 99), (73, 71, 107, 108), (29, 27, 85, 86), (47, 45, 94, 95), (65, 63, 103, 104), (21, 19, 80, 82), (39, 37, 90, 91), (57, 55, 99, 100), (112, 113, 115, 114), (114, 115, 117, 116), (116, 117, 119, 118), (118, 119, 121, 120), (120, 121, 123, 122), (122, 123, 125, 124), (124, 125, 127, 126), (126, 127, 129, 128), (128, 129, 131, 130), (130, 131, 133, 132), (132, 133, 135, 134), (134, 135, 137, 136), (136, 137, 139, 138), (138, 139, 141, 140), (140, 141, 143, 142), (142, 143, 145, 144), (144, 145, 147, 146), (146, 147, 149, 148), (148, 149, 151, 150), (150, 151, 153, 152), (152, 153, 155, 154), (154, 155, 157, 156), (156, 157, 159, 158), (158, 159, 161, 160), (160, 161, 163, 162), (162, 163, 165, 164), (164, 165, 167, 166), (166, 167, 169, 168), (168, 169, 171, 170), (170, 171, 173, 172), (112, 114, 116, 118, 120, 122, 124, 126, 128, 130, 132, 134, 136, 138, 140, 142, 144, 146, 148, 150, 152, 154, 156, 158, 160, 162, 164, 166, 168, 170, 172, 174), (172, 173, 175, 174), (174, 175, 113, 112), (171, 169, 204, 205), (176, 177, 207, 206, 205, 204, 203, 202, 201, 200, 199, 198, 197, 196, 195, 194, 193, 192, 191, 190, 189, 188, 187, 186, 185, 184, 183, 182, 181, 180, 179, 178), (127, 125, 182, 183), (145, 143, 191, 192), (163, 161, 200, 201), (119, 117, 178, 179), (137, 135, 187, 188), (155, 153, 196, 197), (173, 171, 205, 206), (129, 127, 183, 184), (147, 145, 192, 193), (165, 163, 201, 202), (121, 119, 179, 180), (139, 137, 188, 189), (157, 155, 197, 198), (175, 173, 206, 207), (131, 129, 184, 185), (149, 147, 193, 194), (167, 165, 202, 203), (123, 121, 180, 181), (141, 139, 189, 190), (159, 157, 198, 199), (115, 113, 177, 176), (113, 175, 207, 177), (133, 131, 185, 186), (151, 149, 194, 195), (169, 167, 203, 204), (125, 123, 181, 182), (143, 141, 190, 191), (161, 159, 199, 200), (117, 115, 176, 178), (135, 133, 186, 187), (153, 151, 195, 196)])
_uv = me_cube_001.uv_layers.new(name='UVMap')
_uv.uv.foreach_set('vector', [0.4207, 0.2138, 0.5639, 0.2138, 0.5639, 0.3569, 0.4207, 0.3569, 0.4207, 0.3569, 0.5639, 0.3569, 0.559, 0.5049, 0.4256, 0.5049, 0.4256, 0.5049, 0.559, 0.5049, 0.559, 0.6383, 0.4256, 0.6383, 0.2776, 0.5, 0.4256, 0.5049, 0.4256, 0.6383, 0.2776, 0.6431, 0.559, 0.6383, 0.559, 0.5049, 0.5639, 0.5, 0.5639, 0.6431, 0.5639, 0.7862, 0.5639, 0.6431, 0.5639, 0.6431, 0.5639, 0.7862, 0.5639, 0.3569, 0.5639, 0.2138, 0.5639, 0.2138, 0.5639, 0.3569, 0.559, 0.5049, 0.5639, 0.3569, 0.5639, 0.3569, 0.5639, 0.5, 0.5639, 0.5, 0.707, 0.5, 0.707, 0.6431, 0.5639, 0.6431, 0.5639, 0.5, 0.5639, 0.3569, 0.5639, 0.3569, 0.5639, 0.5, 0.5639, 0.6431, 0.5639, 0.5, 0.5639, 0.5, 0.5639, 0.6431, 0.5639, 0.3569, 0.5639, 0.2138, 0.5639, 0.2138, 0.5639, 0.3569, 0.7785, 0.5, 0.7785, 0.7862, 0.7606, 0.7862, 0.7606, 0.5, 0.7606, 0.5, 0.7606, 0.7862, 0.7427, 0.7862, 0.7427, 0.5, 0.7427, 0.5, 0.7427, 0.7862, 0.7249, 0.7862, 0.7249, 0.5, 0.7249, 0.5, 0.7249, 0.7862, 0.707, 0.7862, 0.707, 0.5, 0.707, 0.5, 0.707, 0.7862, 0.6891, 0.7862, 0.6891, 0.5, 0.6891, 0.5, 0.6891, 0.7862, 0.6712, 0.7862, 0.6712, 0.5, 0.6712, 0.5, 0.6712, 0.7862, 0.6533, 0.7862, 0.6533, 0.5, 0.6533, 0.5, 0.6533, 0.7862, 0.6354, 0.7862, 0.6354, 0.5, 0.6354, 0.5, 0.6354, 0.7862, 0.6175, 0.7862, 0.6175, 0.5, 0.6175, 0.5, 0.6175, 0.7862, 0.5996, 0.7862, 0.5996, 0.5, 0.5996, 0.5, 0.5996, 0.7862, 0.5817, 0.7862, 0.5817, 0.5, 0.5817, 0.5, 0.5817, 0.7862, 0.5639, 0.7862, 0.5639, 0.5, 0.5639, 0.5, 0.5639, 0.7862, 0.546, 0.7862, 0.546, 0.5, 0.546, 0.5, 0.546, 0.7862, 0.5281, 0.7862, 0.5281, 0.5, 0.5281, 0.5, 0.5281, 0.7862, 0.5102, 0.7862, 0.5102, 0.5, 0.5102, 0.5, 0.5102, 0.7862, 0.4923, 0.7862, 0.4923, 0.5, 0.4923, 0.5, 0.4923, 0.7862, 0.4744, 0.7862, 0.4744, 0.5, 0.4744, 0.5, 0.4744, 0.7862, 0.4565, 0.7862, 0.4565, 0.5, 0.4565, 0.5, 0.4565, 0.7862, 0.4386, 0.7862, 0.4386, 0.5, 0.4386, 0.5, 0.4386, 0.7862, 0.4207, 0.7862, 0.4207, 0.5, 0.4207, 0.5, 0.4207, 0.7862, 0.4028, 0.7862, 0.4028, 0.5, 0.4028, 0.5, 0.4028, 0.7862, 0.385, 0.7862, 0.385, 0.5, 0.385, 0.5, 0.385, 0.7862, 0.3671, 0.7862, 0.3671, 0.5, 0.3671, 0.5, 0.3671, 0.7862, 0.3492, 0.7862, 0.3492, 0.5, 0.3492, 0.5, 0.3492, 0.7862, 0.3313, 0.7862, 0.3313, 0.5, 0.3313, 0.5, 0.3313, 0.7862, 0.3134, 0.7862, 0.3134, 0.5, 0.3134, 0.5, 0.3134, 0.7862, 0.2955, 0.7862, 0.2955, 0.5, 0.2955, 0.5, 0.2955, 0.7862, 0.2776, 0.7862, 0.2776, 0.5, 0.2776, 0.5, 0.2776, 0.7862, 0.2597, 0.7862, 0.2597, 0.5, 0.2597, 0.5, 0.2597, 0.7862, 0.2418, 0.7862, 0.2418, 0.5, 0.6427, 0.4026, 0.6489, 0.402, 0.6548, 0.4002, 0.6603, 0.3973, 0.6651, 0.3933, 0.6691, 0.3885, 0.672, 0.383, 0.6738, 0.3771, 0.6744, 0.3709, 0.6738, 0.3647, 0.672, 0.3587, 0.6691, 0.3532, 0.6651, 0.3484, 0.6603, 0.3445, 0.6548, 0.3415, 0.6489, 0.3397, 0.6427, 0.3391, 0.6365, 0.3397, 0.6305, 0.3415, 0.625, 0.3445, 0.6202, 0.3484, 0.6163, 0.3532, 0.6133, 0.3587, 0.6115, 0.3647, 0.6109, 0.3709, 0.6115, 0.3771, 0.6133, 0.383, 0.6163, 0.3885, 0.6202, 0.3933, 0.625, 0.3973, 0.6305, 0.4002, 0.6365, 0.402, 0.2418, 0.5, 0.2418, 0.7862, 0.224, 0.7862, 0.224, 0.5, 0.224, 0.5, 0.224, 0.7862, 0.2061, 0.7862, 0.2061, 0.5, 0.2597, 0.7862, 0.2776, 0.7862, 0.2776, 0.7862, 0.2597, 0.7862, 0.2806, 0.4883, 0.2698, 0.4893, 0.259, 0.4883, 0.2486, 0.4851, 0.2391, 0.48, 0.2307, 0.4731, 0.2238, 0.4648, 0.2187, 0.4552, 0.2156, 0.4448, 0.2145, 0.434, 0.2156, 0.4232, 0.2187, 0.4129, 0.2238, 0.4033, 0.2307, 0.3949, 0.2391, 0.3881, 0.2486, 0.3829, 0.259, 0.3798, 0.2698, 0.3787, 0.2806, 0.3798, 0.291, 0.3829, 0.3005, 0.3881, 0.3089, 0.3949, 0.3158, 0.4033, 0.3209, 0.4129, 0.324, 0.4232, 0.3251, 0.434, 0.324, 0.4448, 0.3209, 0.4552, 0.3158, 0.4648, 0.3089, 0.4731, 0.3005, 0.48, 0.291, 0.4851, 0.6533, 0.7862, 0.6712, 0.7862, 0.6712, 0.7862, 0.6533, 0.7862, 0.4923, 0.7862, 0.5102, 0.7862, 0.5102, 0.7862, 0.4923, 0.7862, 0.3313, 0.7862, 0.3492, 0.7862, 0.3492, 0.7862, 0.3313, 0.7862, 0.7249, 0.7862, 0.7427, 0.7862, 0.7427, 0.7862, 0.7249, 0.7862, 0.5639, 0.7862, 0.5817, 0.7862, 0.5817, 0.7862, 0.5639, 0.7862, 0.4028, 0.7862, 0.4207, 0.7862, 0.4207, 0.7862, 0.4028, 0.7862, 0.2418, 0.7862, 0.2597, 0.7862, 0.2597, 0.7862, 0.2418, 0.7862, 0.6354, 0.7862, 0.6533, 0.7862, 0.6533, 0.7862, 0.6354, 0.7862, 0.4744, 0.7862, 0.4923, 0.7862, 0.4923, 0.7862, 0.4744, 0.7862, 0.3134, 0.7862, 0.3313, 0.7862, 0.3313, 0.7862, 0.3134, 0.7862, 0.707, 0.7862, 0.7249, 0.7862, 0.7249, 0.7862, 0.707, 0.7862, 0.546, 0.7862, 0.5639, 0.7862, 0.5639, 0.7862, 0.546, 0.7862, 0.385, 0.7862, 0.4028, 0.7862, 0.4028, 0.7862, 0.385, 0.7862, 0.224, 0.7862, 0.2418, 0.7862, 0.2418, 0.7862, 0.224, 0.7862, 0.6175, 0.7862, 0.6354, 0.7862, 0.6354, 0.7862, 0.6175, 0.7862, 0.4565, 0.7862, 0.4744, 0.7862, 0.4744, 0.7862, 0.4565, 0.7862, 0.2955, 0.7862, 0.3134, 0.7862, 0.3134, 0.7862, 0.2955, 0.7862, 0.6891, 0.7862, 0.707, 0.7862, 0.707, 0.7862, 0.6891, 0.7862, 0.5281, 0.7862, 0.546, 0.7862, 0.546, 0.7862, 0.5281, 0.7862, 0.3671, 0.7862, 0.385, 0.7862, 0.385, 0.7862, 0.3671, 0.7862, 0.7606, 0.7862, 0.7785, 0.7862, 0.7785, 0.7862, 0.7606, 0.7862, 0.2061, 0.7862, 0.224, 0.7862, 0.224, 0.7862, 0.2061, 0.7862, 0.5996, 0.7862, 0.6175, 0.7862, 0.6175, 0.7862, 0.5996, 0.7862, 0.4386, 0.7862, 0.4565, 0.7862, 0.4565, 0.7862, 0.4386, 0.7862, 0.2776, 0.7862, 0.2955, 0.7862, 0.2955, 0.7862, 0.2776, 0.7862, 0.6712, 0.7862, 0.6891, 0.7862, 0.6891, 0.7862, 0.6712, 0.7862, 0.5102, 0.7862, 0.5281, 0.7862, 0.5281, 0.7862, 0.5102, 0.7862, 0.3492, 0.7862, 0.3671, 0.7862, 0.3671, 0.7862, 0.3492, 0.7862, 0.7427, 0.7862, 0.7606, 0.7862, 0.7606, 0.7862, 0.7427, 0.7862, 0.5817, 0.7862, 0.5996, 0.7862, 0.5996, 0.7862, 0.5817, 0.7862, 0.4207, 0.7862, 0.4386, 0.7862, 0.4386, 0.7862, 0.4207, 0.7862, 0.7785, 0.5, 0.7785, 0.7862, 0.7606, 0.7862, 0.7606, 0.5, 0.7606, 0.5, 0.7606, 0.7862, 0.7427, 0.7862, 0.7427, 0.5, 0.7427, 0.5, 0.7427, 0.7862, 0.7249, 0.7862, 0.7249, 0.5, 0.7249, 0.5, 0.7249, 0.7862, 0.707, 0.7862, 0.707, 0.5, 0.707, 0.5, 0.707, 0.7862, 0.6891, 0.7862, 0.6891, 0.5, 0.6891, 0.5, 0.6891, 0.7862, 0.6712, 0.7862, 0.6712, 0.5, 0.6712, 0.5, 0.6712, 0.7862, 0.6533, 0.7862, 0.6533, 0.5, 0.6533, 0.5, 0.6533, 0.7862, 0.6354, 0.7862, 0.6354, 0.5, 0.6354, 0.5, 0.6354, 0.7862, 0.6175, 0.7862, 0.6175, 0.5, 0.6175, 0.5, 0.6175, 0.7862, 0.5996, 0.7862, 0.5996, 0.5, 0.5996, 0.5, 0.5996, 0.7862, 0.5817, 0.7862, 0.5817, 0.5, 0.5817, 0.5, 0.5817, 0.7862, 0.5639, 0.7862, 0.5639, 0.5, 0.5639, 0.5, 0.5639, 0.7862, 0.546, 0.7862, 0.546, 0.5, 0.546, 0.5, 0.546, 0.7862, 0.5281, 0.7862, 0.5281, 0.5, 0.5281, 0.5, 0.5281, 0.7862, 0.5102, 0.7862, 0.5102, 0.5, 0.5102, 0.5, 0.5102, 0.7862, 0.4923, 0.7862, 0.4923, 0.5, 0.4923, 0.5, 0.4923, 0.7862, 0.4744, 0.7862, 0.4744, 0.5, 0.4744, 0.5, 0.4744, 0.7862, 0.4565, 0.7862, 0.4565, 0.5, 0.4565, 0.5, 0.4565, 0.7862, 0.4386, 0.7862, 0.4386, 0.5, 0.4386, 0.5, 0.4386, 0.7862, 0.4207, 0.7862, 0.4207, 0.5, 0.4207, 0.5, 0.4207, 0.7862, 0.4028, 0.7862, 0.4028, 0.5, 0.4028, 0.5, 0.4028, 0.7862, 0.385, 0.7862, 0.385, 0.5, 0.385, 0.5, 0.385, 0.7862, 0.3671, 0.7862, 0.3671, 0.5, 0.3671, 0.5, 0.3671, 0.7862, 0.3492, 0.7862, 0.3492, 0.5, 0.3492, 0.5, 0.3492, 0.7862, 0.3313, 0.7862, 0.3313, 0.5, 0.3313, 0.5, 0.3313, 0.7862, 0.3134, 0.7862, 0.3134, 0.5, 0.3134, 0.5, 0.3134, 0.7862, 0.2955, 0.7862, 0.2955, 0.5, 0.2955, 0.5, 0.2955, 0.7862, 0.2776, 0.7862, 0.2776, 0.5, 0.2776, 0.5, 0.2776, 0.7862, 0.2597, 0.7862, 0.2597, 0.5, 0.2597, 0.5, 0.2597, 0.7862, 0.2418, 0.7862, 0.2418, 0.5, 0.7226, 0.3155, 0.7313, 0.3146, 0.7397, 0.3121, 0.7474, 0.3079, 0.7542, 0.3024, 0.7598, 0.2956, 0.7639, 0.2879, 0.7664, 0.2795, 0.7673, 0.2708, 0.7664, 0.2621, 0.7639, 0.2537, 0.7598, 0.246, 0.7542, 0.2392, 0.7474, 0.2337, 0.7397, 0.2295, 0.7313, 0.227, 0.7226, 0.2261, 0.7139, 0.227, 0.7055, 0.2295, 0.6978, 0.2337, 0.691, 0.2392, 0.6855, 0.246, 0.6814, 0.2537, 0.6788, 0.2621, 0.678, 0.2708, 0.6788, 0.2795, 0.6814, 0.2879, 0.6855, 0.2956, 0.691, 0.3024, 0.6978, 0.3079, 0.7055, 0.3121, 0.7139, 0.3146, 0.2418, 0.5, 0.2418, 0.7862, 0.224, 0.7862, 0.224, 0.5, 0.224, 0.5, 0.224, 0.7862, 0.2061, 0.7862, 0.2061, 0.5, 0.2597, 0.7862, 0.2776, 0.7862, 0.2776, 0.7862, 0.2597, 0.7862, 0.3644, 0.3999, 0.3537, 0.401, 0.3429, 0.3999, 0.3325, 0.3968, 0.3229, 0.3917, 0.3146, 0.3848, 0.3077, 0.3764, 0.3026, 0.3669, 0.2994, 0.3565, 0.2984, 0.3457, 0.2994, 0.3349, 0.3026, 0.3245, 0.3077, 0.315, 0.3146, 0.3066, 0.3229, 0.2997, 0.3325, 0.2946, 0.3429, 0.2915, 0.3537, 0.2904, 0.3644, 0.2915, 0.3748, 0.2946, 0.3844, 0.2997, 0.3928, 0.3066, 0.3996, 0.315, 0.4047, 0.3245, 0.4079, 0.3349, 0.4089, 0.3457, 0.4079, 0.3565, 0.4047, 0.3669, 0.3996, 0.3764, 0.3928, 0.3848, 0.3844, 0.3917, 0.3748, 0.3968, 0.6533, 0.7862, 0.6712, 0.7862, 0.6712, 0.7862, 0.6533, 0.7862, 0.4923, 0.7862, 0.5102, 0.7862, 0.5102, 0.7862, 0.4923, 0.7862, 0.3313, 0.7862, 0.3492, 0.7862, 0.3492, 0.7862, 0.3313, 0.7862, 0.7249, 0.7862, 0.7427, 0.7862, 0.7427, 0.7862, 0.7249, 0.7862, 0.5639, 0.7862, 0.5817, 0.7862, 0.5817, 0.7862, 0.5639, 0.7862, 0.4028, 0.7862, 0.4207, 0.7862, 0.4207, 0.7862, 0.4028, 0.7862, 0.2418, 0.7862, 0.2597, 0.7862, 0.2597, 0.7862, 0.2418, 0.7862, 0.6354, 0.7862, 0.6533, 0.7862, 0.6533, 0.7862, 0.6354, 0.7862, 0.4744, 0.7862, 0.4923, 0.7862, 0.4923, 0.7862, 0.4744, 0.7862, 0.3134, 0.7862, 0.3313, 0.7862, 0.3313, 0.7862, 0.3134, 0.7862, 0.707, 0.7862, 0.7249, 0.7862, 0.7249, 0.7862, 0.707, 0.7862, 0.546, 0.7862, 0.5639, 0.7862, 0.5639, 0.7862, 0.546, 0.7862, 0.385, 0.7862, 0.4028, 0.7862, 0.4028, 0.7862, 0.385, 0.7862, 0.224, 0.7862, 0.2418, 0.7862, 0.2418, 0.7862, 0.224, 0.7862, 0.6175, 0.7862, 0.6354, 0.7862, 0.6354, 0.7862, 0.6175, 0.7862, 0.4565, 0.7862, 0.4744, 0.7862, 0.4744, 0.7862, 0.4565, 0.7862, 0.2955, 0.7862, 0.3134, 0.7862, 0.3134, 0.7862, 0.2955, 0.7862, 0.6891, 0.7862, 0.707, 0.7862, 0.707, 0.7862, 0.6891, 0.7862, 0.5281, 0.7862, 0.546, 0.7862, 0.546, 0.7862, 0.5281, 0.7862, 0.3671, 0.7862, 0.385, 0.7862, 0.385, 0.7862, 0.3671, 0.7862, 0.7606, 0.7862, 0.7785, 0.7862, 0.7785, 0.7862, 0.7606, 0.7862, 0.2061, 0.7862, 0.224, 0.7862, 0.224, 0.7862, 0.2061, 0.7862, 0.5996, 0.7862, 0.6175, 0.7862, 0.6175, 0.7862, 0.5996, 0.7862, 0.4386, 0.7862, 0.4565, 0.7862, 0.4565, 0.7862, 0.4386, 0.7862, 0.2776, 0.7862, 0.2955, 0.7862, 0.2955, 0.7862, 0.2776, 0.7862, 0.6712, 0.7862, 0.6891, 0.7862, 0.6891, 0.7862, 0.6712, 0.7862, 0.5102, 0.7862, 0.5281, 0.7862, 0.5281, 0.7862, 0.5102, 0.7862, 0.3492, 0.7862, 0.3671, 0.7862, 0.3671, 0.7862, 0.3492, 0.7862, 0.7427, 0.7862, 0.7606, 0.7862, 0.7606, 0.7862, 0.7427, 0.7862, 0.5817, 0.7862, 0.5996, 0.7862, 0.5996, 0.7862, 0.5817, 0.7862, 0.4207, 0.7862, 0.4386, 0.7862, 0.4386, 0.7862, 0.4207, 0.7862])
me_cube_001.materials.append(mat_material_001)
me_cube_001.use_remesh_fix_poles = True
me_cube_001.use_remesh_preserve_attributes = False
me_cube_001.use_mirror_vertex_groups = False
me_cube_001.update()

# ---- objects
ob_light = bpy.data.objects.new('Light', light_light)
ob_camera = bpy.data.objects.new('Camera', cam_camera)
ob_cylinder = bpy.data.objects.new('Cylinder', me_cylinder)
ob_cube = bpy.data.objects.new('Cube', me_cube_001)

# ---- transforms, parenting, visibility, modifiers, constraints
ob_light.location = (4.076, 1.005, 5.904)
ob_light.rotation_euler = (0.6503, 0.05522, 1.866)
ob_light.lock_rotations_4d = False
ob_light.empty_display_type = 'ARROWS'
ob_light.color = (0.0, 0.0, 0.0, 0.0)
ob_light.lineart.crease_threshold = 0.0
ob_camera.location = (7.359, -6.926, 4.958)
ob_camera.rotation_euler = (1.109, 0.0, 0.8149)
ob_camera.lock_rotations_4d = False
ob_camera.empty_display_type = 'ARROWS'
ob_camera.color = (0.0, 0.0, 0.0, 0.0)
ob_camera.display_type = 'WIRE'
ob_camera.lineart.crease_threshold = 0.0
ob_cylinder.location = (0.0, 0.0, 0.3205)
ob_cylinder.lineart.crease_threshold = 0.0
ob_cube.location = (0.0, 0.0, 2.092)
ob_cube.lineart.crease_threshold = 0.0

# ---- collection membership
col_collection.objects.link(ob_light)
col_collection.objects.link(ob_camera)
col_collection.objects.link(ob_cylinder)
col_collection.objects.link(ob_cube)

# ---- scene / render settings (as saved in the file)
scene.camera = ob_camera
scene.frame_start = 1; scene.frame_end = 250; scene.frame_set(1)
scene.render.engine = 'BLENDER_EEVEE_NEXT'
scene.cycles.use_denoising = False
scene.cycles.samples = 128
scene.cycles.sampling_pattern = 'TABULATED_SOBOL'
scene.cycles.use_adaptive_sampling = False
scene.cycles.use_light_tree = False
scene.view_settings.view_transform = 'Filmic'
bpy.context.view_layer.update()
